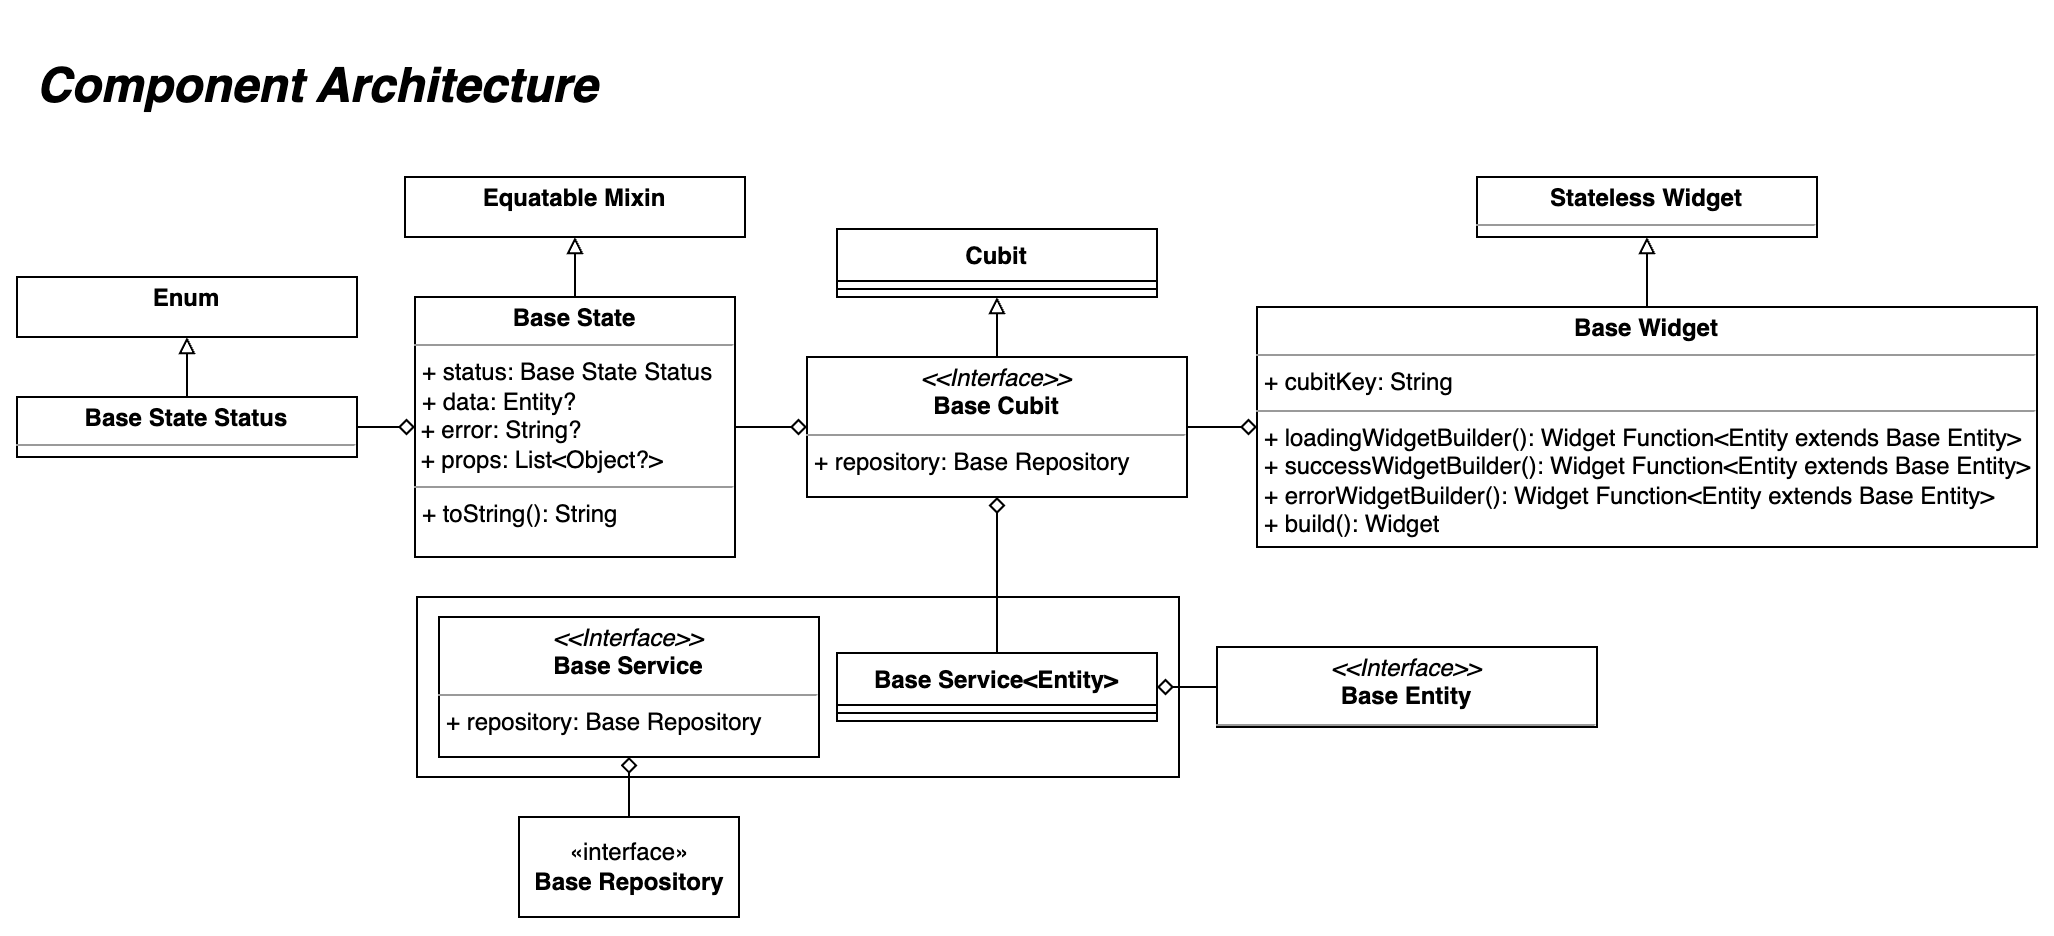

The diagram above was exported from draw.io. Its source (the exported page's mxGraphModel, read from the mxfile embedded in the PNG):
<mxGraphModel dx="1299" dy="745" grid="1" gridSize="10" guides="1" tooltips="1" connect="1" arrows="1" fold="1" page="1" pageScale="1" pageWidth="827" pageHeight="1169" math="0" shadow="0">
  <root>
    <mxCell id="0" />
    <mxCell id="1" parent="0" />
    <mxCell id="0_NxpbKSvLu2ScVLoXR3-19" value="" style="rounded=0;whiteSpace=wrap;html=1;" parent="1" vertex="1">
      <mxGeometry x="310" y="330" width="381" height="90" as="geometry" />
    </mxCell>
    <mxCell id="0_NxpbKSvLu2ScVLoXR3-4" value="" style="edgeStyle=orthogonalEdgeStyle;rounded=0;orthogonalLoop=1;jettySize=auto;html=1;endArrow=diamond;endFill=0;" parent="1" source="0_NxpbKSvLu2ScVLoXR3-2" target="0_NxpbKSvLu2ScVLoXR3-3" edge="1">
      <mxGeometry relative="1" as="geometry" />
    </mxCell>
    <mxCell id="0_NxpbKSvLu2ScVLoXR3-2" value="«interface»&lt;br&gt;&lt;b&gt;Base Repository&lt;br&gt;&lt;/b&gt;" style="html=1;" parent="1" vertex="1">
      <mxGeometry x="361" y="440" width="110" height="50" as="geometry" />
    </mxCell>
    <mxCell id="0_NxpbKSvLu2ScVLoXR3-3" value="&lt;p style=&quot;margin:0px;margin-top:4px;text-align:center;&quot;&gt;&lt;i&gt;&amp;lt;&amp;lt;Interface&amp;gt;&amp;gt;&lt;/i&gt;&lt;br&gt;&lt;b&gt;Base Service&lt;/b&gt;&lt;/p&gt;&lt;hr size=&quot;1&quot;&gt;&lt;p style=&quot;margin:0px;margin-left:4px;&quot;&gt;+ repository: Base Repository&lt;br&gt;&lt;br&gt;&lt;/p&gt;" style="verticalAlign=top;align=left;overflow=fill;fontSize=12;fontFamily=Helvetica;html=1;" parent="1" vertex="1">
      <mxGeometry x="321" y="340" width="190" height="70" as="geometry" />
    </mxCell>
    <mxCell id="0_NxpbKSvLu2ScVLoXR3-12" style="edgeStyle=orthogonalEdgeStyle;rounded=0;orthogonalLoop=1;jettySize=auto;html=1;entryX=0.5;entryY=1;entryDx=0;entryDy=0;endArrow=diamond;endFill=0;" parent="1" source="0_NxpbKSvLu2ScVLoXR3-5" target="0_NxpbKSvLu2ScVLoXR3-11" edge="1">
      <mxGeometry relative="1" as="geometry" />
    </mxCell>
    <mxCell id="0_NxpbKSvLu2ScVLoXR3-5" value="Base Service&lt;Entity&gt;" style="swimlane;fontStyle=1;align=center;verticalAlign=top;childLayout=stackLayout;horizontal=1;startSize=26;horizontalStack=0;resizeParent=1;resizeParentMax=0;resizeLast=0;collapsible=1;marginBottom=0;" parent="1" vertex="1">
      <mxGeometry x="520" y="358" width="160" height="34" as="geometry" />
    </mxCell>
    <mxCell id="0_NxpbKSvLu2ScVLoXR3-7" value="" style="line;strokeWidth=1;fillColor=none;align=left;verticalAlign=middle;spacingTop=-1;spacingLeft=3;spacingRight=3;rotatable=0;labelPosition=right;points=[];portConstraint=eastwest;strokeColor=inherit;" parent="0_NxpbKSvLu2ScVLoXR3-5" vertex="1">
      <mxGeometry y="26" width="160" height="8" as="geometry" />
    </mxCell>
    <mxCell id="0_NxpbKSvLu2ScVLoXR3-18" style="edgeStyle=orthogonalEdgeStyle;rounded=0;orthogonalLoop=1;jettySize=auto;html=1;entryX=0.5;entryY=1;entryDx=0;entryDy=0;endArrow=block;endFill=0;" parent="1" source="0_NxpbKSvLu2ScVLoXR3-11" target="0_NxpbKSvLu2ScVLoXR3-13" edge="1">
      <mxGeometry relative="1" as="geometry" />
    </mxCell>
    <mxCell id="0_NxpbKSvLu2ScVLoXR3-41" style="edgeStyle=orthogonalEdgeStyle;rounded=0;orthogonalLoop=1;jettySize=auto;html=1;entryX=0;entryY=0.5;entryDx=0;entryDy=0;endArrow=diamond;endFill=0;" parent="1" source="0_NxpbKSvLu2ScVLoXR3-11" target="0_NxpbKSvLu2ScVLoXR3-35" edge="1">
      <mxGeometry relative="1" as="geometry" />
    </mxCell>
    <mxCell id="0_NxpbKSvLu2ScVLoXR3-11" value="&lt;p style=&quot;margin:0px;margin-top:4px;text-align:center;&quot;&gt;&lt;i&gt;&amp;lt;&amp;lt;Interface&amp;gt;&amp;gt;&lt;/i&gt;&lt;br&gt;&lt;b&gt;Base Cubit&lt;/b&gt;&lt;/p&gt;&lt;hr size=&quot;1&quot;&gt;&lt;p style=&quot;margin:0px;margin-left:4px;&quot;&gt;+ repository: Base Repository&lt;br&gt;&lt;br&gt;&lt;/p&gt;" style="verticalAlign=top;align=left;overflow=fill;fontSize=12;fontFamily=Helvetica;html=1;" parent="1" vertex="1">
      <mxGeometry x="505" y="210" width="190" height="70" as="geometry" />
    </mxCell>
    <mxCell id="0_NxpbKSvLu2ScVLoXR3-13" value="Cubit" style="swimlane;fontStyle=1;align=center;verticalAlign=top;childLayout=stackLayout;horizontal=1;startSize=26;horizontalStack=0;resizeParent=1;resizeParentMax=0;resizeLast=0;collapsible=1;marginBottom=0;" parent="1" vertex="1">
      <mxGeometry x="520" y="146" width="160" height="34" as="geometry" />
    </mxCell>
    <mxCell id="0_NxpbKSvLu2ScVLoXR3-15" value="" style="line;strokeWidth=1;fillColor=none;align=left;verticalAlign=middle;spacingTop=-1;spacingLeft=3;spacingRight=3;rotatable=0;labelPosition=right;points=[];portConstraint=eastwest;strokeColor=inherit;" parent="0_NxpbKSvLu2ScVLoXR3-13" vertex="1">
      <mxGeometry y="26" width="160" height="8" as="geometry" />
    </mxCell>
    <mxCell id="0_NxpbKSvLu2ScVLoXR3-40" style="edgeStyle=orthogonalEdgeStyle;rounded=0;orthogonalLoop=1;jettySize=auto;html=1;entryX=1;entryY=0.5;entryDx=0;entryDy=0;endArrow=diamond;endFill=0;" parent="1" source="0_NxpbKSvLu2ScVLoXR3-22" target="0_NxpbKSvLu2ScVLoXR3-5" edge="1">
      <mxGeometry relative="1" as="geometry" />
    </mxCell>
    <mxCell id="0_NxpbKSvLu2ScVLoXR3-22" value="&lt;p style=&quot;margin:0px;margin-top:4px;text-align:center;&quot;&gt;&lt;i&gt;&amp;lt;&amp;lt;Interface&amp;gt;&amp;gt;&lt;/i&gt;&lt;br&gt;&lt;b&gt;Base Entity&lt;/b&gt;&lt;/p&gt;&lt;hr size=&quot;1&quot;&gt;&lt;p style=&quot;margin:0px;margin-left:4px;&quot;&gt;&lt;br&gt;&lt;/p&gt;" style="verticalAlign=top;align=left;overflow=fill;fontSize=12;fontFamily=Helvetica;html=1;" parent="1" vertex="1">
      <mxGeometry x="710" y="355" width="190" height="40" as="geometry" />
    </mxCell>
    <mxCell id="0_NxpbKSvLu2ScVLoXR3-29" style="edgeStyle=orthogonalEdgeStyle;rounded=0;orthogonalLoop=1;jettySize=auto;html=1;entryX=0.5;entryY=1;entryDx=0;entryDy=0;endArrow=block;endFill=0;" parent="1" source="0_NxpbKSvLu2ScVLoXR3-27" target="0_NxpbKSvLu2ScVLoXR3-28" edge="1">
      <mxGeometry relative="1" as="geometry" />
    </mxCell>
    <mxCell id="0_NxpbKSvLu2ScVLoXR3-32" style="edgeStyle=orthogonalEdgeStyle;rounded=0;orthogonalLoop=1;jettySize=auto;html=1;entryX=0;entryY=0.5;entryDx=0;entryDy=0;endArrow=diamond;endFill=0;" parent="1" source="0_NxpbKSvLu2ScVLoXR3-27" target="0_NxpbKSvLu2ScVLoXR3-30" edge="1">
      <mxGeometry relative="1" as="geometry" />
    </mxCell>
    <mxCell id="0_NxpbKSvLu2ScVLoXR3-27" value="&lt;p style=&quot;margin:0px;margin-top:4px;text-align:center;&quot;&gt;&lt;b&gt;Base State&amp;nbsp;&lt;/b&gt;&lt;b style=&quot;background-color: initial;&quot;&gt;Status&lt;/b&gt;&lt;/p&gt;&lt;hr size=&quot;1&quot;&gt;&lt;p style=&quot;margin:0px;margin-left:4px;&quot;&gt;&lt;br&gt;&lt;/p&gt;" style="verticalAlign=top;align=left;overflow=fill;fontSize=12;fontFamily=Helvetica;html=1;" parent="1" vertex="1">
      <mxGeometry x="110" y="230" width="170" height="30" as="geometry" />
    </mxCell>
    <mxCell id="0_NxpbKSvLu2ScVLoXR3-28" value="&lt;p style=&quot;margin:0px;margin-top:4px;text-align:center;&quot;&gt;&lt;b&gt;Enum&lt;/b&gt;&lt;/p&gt;&lt;p style=&quot;margin:0px;margin-left:4px;&quot;&gt;&lt;br&gt;&lt;/p&gt;" style="verticalAlign=top;align=left;overflow=fill;fontSize=12;fontFamily=Helvetica;html=1;" parent="1" vertex="1">
      <mxGeometry x="110" y="170" width="170" height="30" as="geometry" />
    </mxCell>
    <mxCell id="0_NxpbKSvLu2ScVLoXR3-34" style="edgeStyle=orthogonalEdgeStyle;rounded=0;orthogonalLoop=1;jettySize=auto;html=1;entryX=0.5;entryY=1;entryDx=0;entryDy=0;endArrow=block;endFill=0;" parent="1" source="0_NxpbKSvLu2ScVLoXR3-30" target="0_NxpbKSvLu2ScVLoXR3-33" edge="1">
      <mxGeometry relative="1" as="geometry" />
    </mxCell>
    <mxCell id="0_NxpbKSvLu2ScVLoXR3-43" style="edgeStyle=orthogonalEdgeStyle;rounded=0;orthogonalLoop=1;jettySize=auto;html=1;entryX=0;entryY=0.5;entryDx=0;entryDy=0;endArrow=diamond;endFill=0;" parent="1" source="0_NxpbKSvLu2ScVLoXR3-30" target="0_NxpbKSvLu2ScVLoXR3-11" edge="1">
      <mxGeometry relative="1" as="geometry" />
    </mxCell>
    <mxCell id="0_NxpbKSvLu2ScVLoXR3-30" value="&lt;p style=&quot;margin:0px;margin-top:4px;text-align:center;&quot;&gt;&lt;b&gt;Base State&lt;/b&gt;&lt;/p&gt;&lt;hr size=&quot;1&quot;&gt;&lt;p style=&quot;margin:0px;margin-left:4px;&quot;&gt;+ status: Base State Status&lt;/p&gt;&lt;p style=&quot;margin:0px;margin-left:4px;&quot;&gt;+ data: Entity?&lt;br&gt;&lt;/p&gt;&lt;div&gt;&amp;nbsp;+ error: String?&lt;br&gt;&lt;/div&gt;&lt;div&gt;&amp;nbsp;+ props: List&amp;lt;Object?&amp;gt;&lt;/div&gt;&lt;hr size=&quot;1&quot;&gt;&lt;p style=&quot;margin:0px;margin-left:4px;&quot;&gt;+ toString(): String&lt;/p&gt;" style="verticalAlign=top;align=left;overflow=fill;fontSize=12;fontFamily=Helvetica;html=1;" parent="1" vertex="1">
      <mxGeometry x="309" y="180" width="160" height="130" as="geometry" />
    </mxCell>
    <mxCell id="0_NxpbKSvLu2ScVLoXR3-33" value="&lt;p style=&quot;margin:0px;margin-top:4px;text-align:center;&quot;&gt;&lt;b&gt;Equatable Mixin&lt;/b&gt;&lt;/p&gt;" style="verticalAlign=top;align=left;overflow=fill;fontSize=12;fontFamily=Helvetica;html=1;" parent="1" vertex="1">
      <mxGeometry x="304" y="120" width="170" height="30" as="geometry" />
    </mxCell>
    <mxCell id="0_NxpbKSvLu2ScVLoXR3-38" style="edgeStyle=orthogonalEdgeStyle;rounded=0;orthogonalLoop=1;jettySize=auto;html=1;entryX=0.5;entryY=1;entryDx=0;entryDy=0;endArrow=block;endFill=0;" parent="1" source="0_NxpbKSvLu2ScVLoXR3-35" target="0_NxpbKSvLu2ScVLoXR3-37" edge="1">
      <mxGeometry relative="1" as="geometry" />
    </mxCell>
    <mxCell id="0_NxpbKSvLu2ScVLoXR3-35" value="&lt;p style=&quot;margin:0px;margin-top:4px;text-align:center;&quot;&gt;&lt;b&gt;Base Widget&lt;/b&gt;&lt;/p&gt;&lt;hr size=&quot;1&quot;&gt;&lt;p style=&quot;margin:0px;margin-left:4px;&quot;&gt;+ cubitKey: String&lt;/p&gt;&lt;hr size=&quot;1&quot;&gt;&lt;p style=&quot;margin:0px;margin-left:4px;&quot;&gt;+ loadingWidgetBuilder(): Widget Function&amp;lt;Entity extends Base Entity&amp;gt;&lt;/p&gt;&lt;p style=&quot;margin: 0px 0px 0px 4px;&quot;&gt;+ successWidgetBuilder(): Widget Function&amp;lt;Entity extends Base Entity&amp;gt;&lt;/p&gt;&lt;p style=&quot;margin: 0px 0px 0px 4px;&quot;&gt;+ errorWidgetBuilder(): Widget Function&amp;lt;Entity extends Base Entity&amp;gt;&lt;/p&gt;&lt;p style=&quot;margin:0px;margin-left:4px;&quot;&gt;&lt;span style=&quot;background-color: initial;&quot;&gt;+ build(): Widget&lt;/span&gt;&lt;br&gt;&lt;/p&gt;" style="verticalAlign=top;align=left;overflow=fill;fontSize=12;fontFamily=Helvetica;html=1;" parent="1" vertex="1">
      <mxGeometry x="730" y="185" width="390" height="120" as="geometry" />
    </mxCell>
    <mxCell id="0_NxpbKSvLu2ScVLoXR3-37" value="&lt;p style=&quot;margin:0px;margin-top:4px;text-align:center;&quot;&gt;&lt;b&gt;Stateless Widget&lt;/b&gt;&lt;/p&gt;&lt;hr size=&quot;1&quot;&gt;&lt;p style=&quot;margin:0px;margin-left:4px;&quot;&gt;&lt;br&gt;&lt;/p&gt;" style="verticalAlign=top;align=left;overflow=fill;fontSize=12;fontFamily=Helvetica;html=1;" parent="1" vertex="1">
      <mxGeometry x="840" y="120" width="170" height="30" as="geometry" />
    </mxCell>
    <mxCell id="0_NxpbKSvLu2ScVLoXR3-46" value="&lt;h1&gt;&lt;b&gt;&lt;i&gt;Component Architecture&lt;/i&gt;&lt;/b&gt;&lt;/h1&gt;" style="text;html=1;align=center;verticalAlign=middle;resizable=0;points=[];autosize=1;strokeColor=none;fillColor=none;" parent="1" vertex="1">
      <mxGeometry x="110" y="40" width="300" height="70" as="geometry" />
    </mxCell>
  </root>
</mxGraphModel>